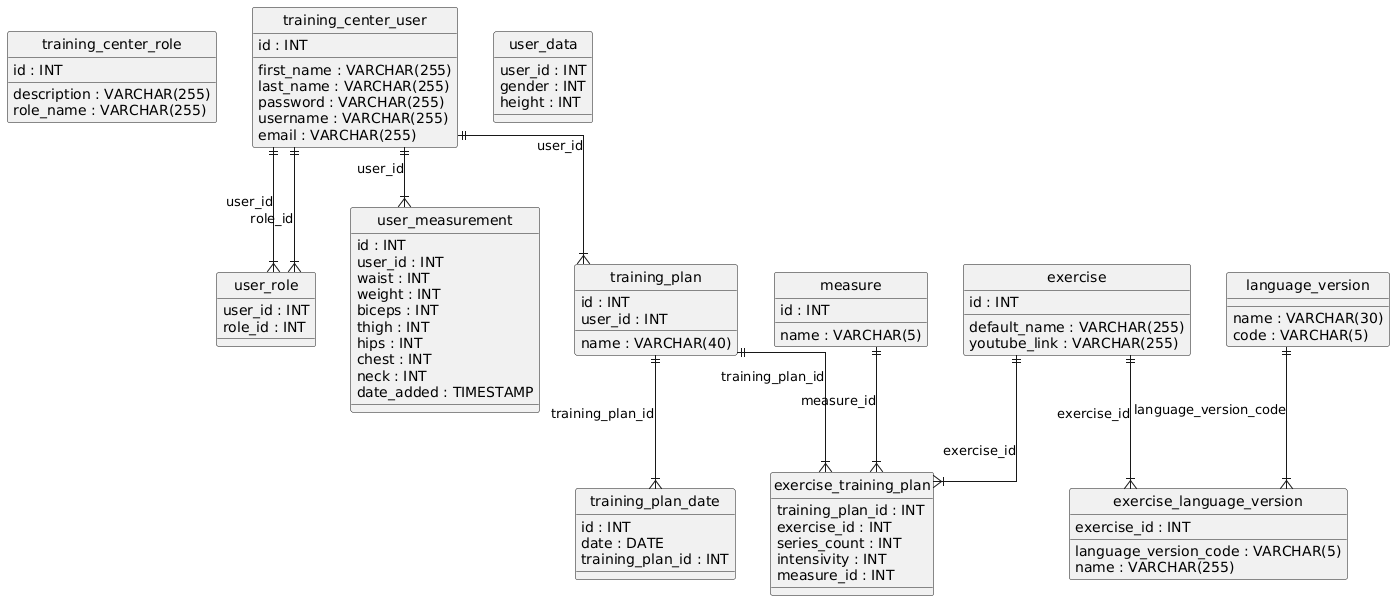

The diagram above was rendered by PlantUML. Its source (embedded in the PNG):
@startuml
hide circle
skinparam linetype ortho

entity "training_center_role" as training_center_role {
  id : INT
  description : VARCHAR(255)
  role_name : VARCHAR(255)
}

entity "training_center_user" as training_center_user {
  id : INT
  first_name : VARCHAR(255)
  last_name : VARCHAR(255)
  password : VARCHAR(255)
  username : VARCHAR(255)
  email : VARCHAR(255)
}

entity "user_data" as user_data {
  user_id : INT
  gender : INT
  height : INT
}

entity "user_role" as user_role {
  user_id : INT
  role_id : INT
}

entity "user_measurement" as user_measurement {
  id : INT
  user_id : INT
  waist : INT
  weight : INT
  biceps : INT
  thigh : INT
  hips : INT
  chest : INT
  neck : INT
  date_added : TIMESTAMP
}

entity "language_version" as language_version {
  name : VARCHAR(30)
  code : VARCHAR(5)
}

entity "exercise" as exercise {
  id : INT
  default_name : VARCHAR(255)
  youtube_link : VARCHAR(255)
}

entity "exercise_language_version" as exercise_language_version {
  exercise_id : INT
  language_version_code : VARCHAR(5)
  name : VARCHAR(255)
}

entity "training_plan" as training_plan {
  id : INT
  name : VARCHAR(40)
  user_id : INT
}

entity "measure" as measure {
  id : INT
  name : VARCHAR(5)
}

entity "exercise_training_plan" as exercise_training_plan {
  training_plan_id : INT
  exercise_id : INT
  series_count : INT
  intensivity : INT
  measure_id : INT
}

entity "training_plan_date" as training_plan_date {
  id : INT
  date : DATE
  training_plan_id : INT
}

training_center_user ||--|{ user_role : "user_id"
training_center_user ||--|{ user_role : "role_id"
training_center_user ||--|{ user_measurement : "user_id"
exercise ||--|{ exercise_language_version : "exercise_id"
language_version ||--|{ exercise_language_version : "language_version_code"
training_center_user ||--|{ training_plan : "user_id"
training_plan ||--|{ exercise_training_plan : "training_plan_id"
exercise ||--|{ exercise_training_plan : "exercise_id"
measure ||--|{ exercise_training_plan : "measure_id"
training_plan ||--|{ training_plan_date : "training_plan_id"
@enduml